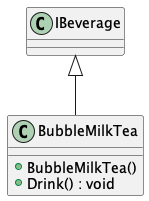

The diagram above was rendered by PlantUML. Its source (embedded in the PNG):
@startuml
class BubbleMilkTea {
    + BubbleMilkTea()
    + Drink() : void
}
IBeverage <|-- BubbleMilkTea
@enduml